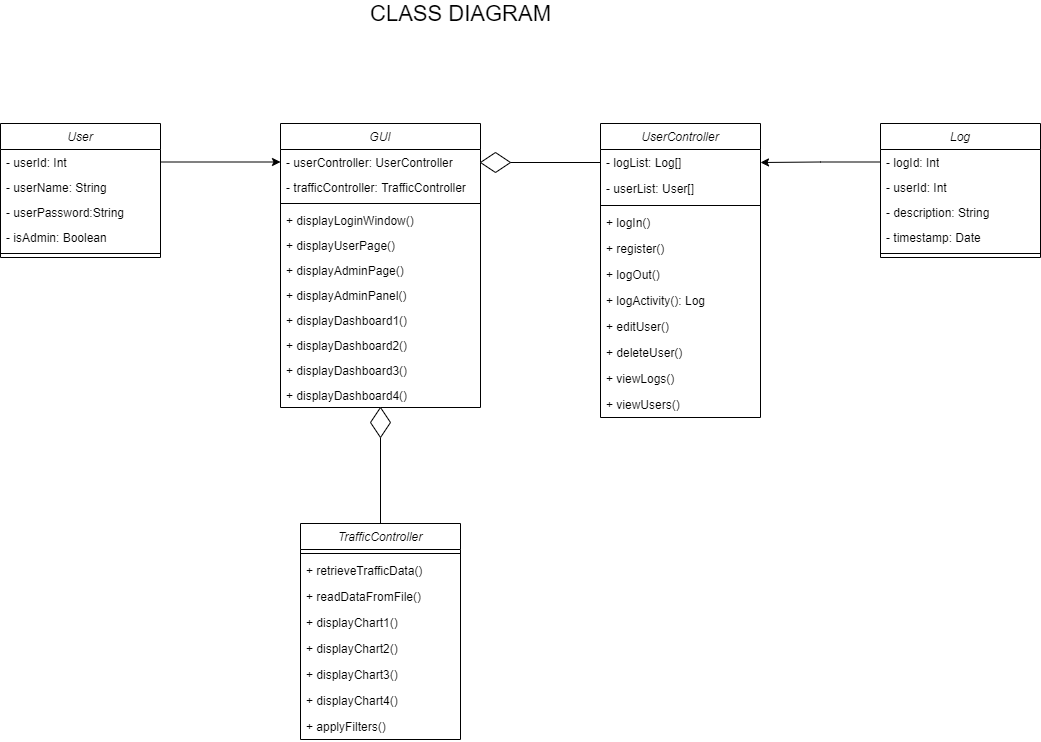

The diagram above was exported from draw.io. Its source (the exported page's mxGraphModel, read from the mxfile embedded in the PNG):
<mxGraphModel dx="1086" dy="1975" grid="1" gridSize="10" guides="1" tooltips="1" connect="1" arrows="1" fold="1" page="1" pageScale="1" pageWidth="827" pageHeight="1169" math="0" shadow="0">
  <root>
    <mxCell id="0" />
    <mxCell id="1" parent="0" />
    <mxCell id="JPD4LmZS9wg1SynszOkP-32" value="User" style="swimlane;fontStyle=2;align=center;verticalAlign=top;childLayout=stackLayout;horizontal=1;startSize=26;horizontalStack=0;resizeParent=1;resizeLast=0;collapsible=1;marginBottom=0;rounded=0;shadow=0;strokeWidth=1;" parent="1" vertex="1">
      <mxGeometry x="40" y="-840" width="160" height="134" as="geometry">
        <mxRectangle x="230" y="140" width="160" height="26" as="alternateBounds" />
      </mxGeometry>
    </mxCell>
    <mxCell id="JPD4LmZS9wg1SynszOkP-22" value="- userId: Int" style="text;html=1;strokeColor=none;fillColor=none;align=left;verticalAlign=middle;spacingLeft=4;spacingRight=4;overflow=hidden;rotatable=0;points=[[0,0.5],[1,0.5]];portConstraint=eastwest;fontStyle=0" parent="JPD4LmZS9wg1SynszOkP-32" vertex="1">
      <mxGeometry y="26" width="160" height="25" as="geometry" />
    </mxCell>
    <mxCell id="JPD4LmZS9wg1SynszOkP-23" value="- userName: String" style="text;html=1;strokeColor=none;fillColor=none;align=left;verticalAlign=middle;spacingLeft=4;spacingRight=4;overflow=hidden;rotatable=0;points=[[0,0.5],[1,0.5]];portConstraint=eastwest;" parent="JPD4LmZS9wg1SynszOkP-32" vertex="1">
      <mxGeometry y="51" width="160" height="25" as="geometry" />
    </mxCell>
    <mxCell id="JPD4LmZS9wg1SynszOkP-24" value="- userPassword:String" style="text;html=1;strokeColor=none;fillColor=none;align=left;verticalAlign=middle;spacingLeft=4;spacingRight=4;overflow=hidden;rotatable=0;points=[[0,0.5],[1,0.5]];portConstraint=eastwest;" parent="JPD4LmZS9wg1SynszOkP-32" vertex="1">
      <mxGeometry y="76" width="160" height="25" as="geometry" />
    </mxCell>
    <mxCell id="JPD4LmZS9wg1SynszOkP-25" value="- isAdmin: Boolean" style="text;html=1;strokeColor=none;fillColor=none;align=left;verticalAlign=middle;spacingLeft=4;spacingRight=4;overflow=hidden;rotatable=0;points=[[0,0.5],[1,0.5]];portConstraint=eastwest;" parent="JPD4LmZS9wg1SynszOkP-32" vertex="1">
      <mxGeometry y="101" width="160" height="25" as="geometry" />
    </mxCell>
    <mxCell id="JPD4LmZS9wg1SynszOkP-36" value="" style="line;html=1;strokeWidth=1;align=left;verticalAlign=middle;spacingTop=-1;spacingLeft=3;spacingRight=3;rotatable=0;labelPosition=right;points=[];portConstraint=eastwest;" parent="JPD4LmZS9wg1SynszOkP-32" vertex="1">
      <mxGeometry y="126" width="160" height="8" as="geometry" />
    </mxCell>
    <mxCell id="JPD4LmZS9wg1SynszOkP-38" value="GUI" style="swimlane;fontStyle=2;align=center;verticalAlign=top;childLayout=stackLayout;horizontal=1;startSize=26;horizontalStack=0;resizeParent=1;resizeLast=0;collapsible=1;marginBottom=0;rounded=0;shadow=0;strokeWidth=1;" parent="1" vertex="1">
      <mxGeometry x="320" y="-840" width="200" height="284" as="geometry">
        <mxRectangle x="230" y="140" width="160" height="26" as="alternateBounds" />
      </mxGeometry>
    </mxCell>
    <mxCell id="JPD4LmZS9wg1SynszOkP-39" value="- userController: UserController" style="text;html=1;strokeColor=none;fillColor=none;align=left;verticalAlign=middle;spacingLeft=4;spacingRight=4;overflow=hidden;rotatable=0;points=[[0,0.5],[1,0.5]];portConstraint=eastwest;fontStyle=0" parent="JPD4LmZS9wg1SynszOkP-38" vertex="1">
      <mxGeometry y="26" width="200" height="25" as="geometry" />
    </mxCell>
    <mxCell id="JPD4LmZS9wg1SynszOkP-42" value="- trafficController: TrafficController" style="text;html=1;strokeColor=none;fillColor=none;align=left;verticalAlign=middle;spacingLeft=4;spacingRight=4;overflow=hidden;rotatable=0;points=[[0,0.5],[1,0.5]];portConstraint=eastwest;" parent="JPD4LmZS9wg1SynszOkP-38" vertex="1">
      <mxGeometry y="51" width="200" height="25" as="geometry" />
    </mxCell>
    <mxCell id="JPD4LmZS9wg1SynszOkP-44" value="" style="line;html=1;strokeWidth=1;align=left;verticalAlign=middle;spacingTop=-1;spacingLeft=3;spacingRight=3;rotatable=0;labelPosition=right;points=[];portConstraint=eastwest;" parent="JPD4LmZS9wg1SynszOkP-38" vertex="1">
      <mxGeometry y="76" width="200" height="8" as="geometry" />
    </mxCell>
    <mxCell id="JPD4LmZS9wg1SynszOkP-94" value="+ displayLoginWindow()" style="text;html=1;strokeColor=none;fillColor=none;align=left;verticalAlign=middle;spacingLeft=4;spacingRight=4;overflow=hidden;rotatable=0;points=[[0,0.5],[1,0.5]];portConstraint=eastwest;" parent="JPD4LmZS9wg1SynszOkP-38" vertex="1">
      <mxGeometry y="84" width="200" height="25" as="geometry" />
    </mxCell>
    <mxCell id="JPD4LmZS9wg1SynszOkP-100" value="+ displayUserPage()" style="text;html=1;strokeColor=none;fillColor=none;align=left;verticalAlign=middle;spacingLeft=4;spacingRight=4;overflow=hidden;rotatable=0;points=[[0,0.5],[1,0.5]];portConstraint=eastwest;" parent="JPD4LmZS9wg1SynszOkP-38" vertex="1">
      <mxGeometry y="109" width="200" height="25" as="geometry" />
    </mxCell>
    <mxCell id="JPD4LmZS9wg1SynszOkP-101" value="+ displayAdminPage()" style="text;html=1;strokeColor=none;fillColor=none;align=left;verticalAlign=middle;spacingLeft=4;spacingRight=4;overflow=hidden;rotatable=0;points=[[0,0.5],[1,0.5]];portConstraint=eastwest;" parent="JPD4LmZS9wg1SynszOkP-38" vertex="1">
      <mxGeometry y="134" width="200" height="25" as="geometry" />
    </mxCell>
    <mxCell id="JPD4LmZS9wg1SynszOkP-104" value="+ displayAdminPanel()" style="text;html=1;strokeColor=none;fillColor=none;align=left;verticalAlign=middle;spacingLeft=4;spacingRight=4;overflow=hidden;rotatable=0;points=[[0,0.5],[1,0.5]];portConstraint=eastwest;" parent="JPD4LmZS9wg1SynszOkP-38" vertex="1">
      <mxGeometry y="159" width="200" height="25" as="geometry" />
    </mxCell>
    <mxCell id="JPD4LmZS9wg1SynszOkP-105" value="+ displayDashboard1()" style="text;html=1;strokeColor=none;fillColor=none;align=left;verticalAlign=middle;spacingLeft=4;spacingRight=4;overflow=hidden;rotatable=0;points=[[0,0.5],[1,0.5]];portConstraint=eastwest;" parent="JPD4LmZS9wg1SynszOkP-38" vertex="1">
      <mxGeometry y="184" width="200" height="25" as="geometry" />
    </mxCell>
    <mxCell id="JPD4LmZS9wg1SynszOkP-106" value="+ displayDashboard2()" style="text;html=1;strokeColor=none;fillColor=none;align=left;verticalAlign=middle;spacingLeft=4;spacingRight=4;overflow=hidden;rotatable=0;points=[[0,0.5],[1,0.5]];portConstraint=eastwest;" parent="JPD4LmZS9wg1SynszOkP-38" vertex="1">
      <mxGeometry y="209" width="200" height="25" as="geometry" />
    </mxCell>
    <mxCell id="JPD4LmZS9wg1SynszOkP-107" value="+ displayDashboard3()" style="text;html=1;strokeColor=none;fillColor=none;align=left;verticalAlign=middle;spacingLeft=4;spacingRight=4;overflow=hidden;rotatable=0;points=[[0,0.5],[1,0.5]];portConstraint=eastwest;" parent="JPD4LmZS9wg1SynszOkP-38" vertex="1">
      <mxGeometry y="234" width="200" height="25" as="geometry" />
    </mxCell>
    <mxCell id="JPD4LmZS9wg1SynszOkP-108" value="+ displayDashboard4()" style="text;html=1;strokeColor=none;fillColor=none;align=left;verticalAlign=middle;spacingLeft=4;spacingRight=4;overflow=hidden;rotatable=0;points=[[0,0.5],[1,0.5]];portConstraint=eastwest;" parent="JPD4LmZS9wg1SynszOkP-38" vertex="1">
      <mxGeometry y="259" width="200" height="25" as="geometry" />
    </mxCell>
    <mxCell id="JPD4LmZS9wg1SynszOkP-98" style="edgeStyle=orthogonalEdgeStyle;rounded=0;orthogonalLoop=1;jettySize=auto;html=1;exitX=0.5;exitY=0;exitDx=0;exitDy=0;entryX=0.5;entryY=1;entryDx=0;entryDy=0;endArrow=none;endFill=0;" parent="1" source="JPD4LmZS9wg1SynszOkP-46" target="JPD4LmZS9wg1SynszOkP-95" edge="1">
      <mxGeometry relative="1" as="geometry" />
    </mxCell>
    <mxCell id="JPD4LmZS9wg1SynszOkP-46" value="TrafficController" style="swimlane;fontStyle=2;align=center;verticalAlign=top;childLayout=stackLayout;horizontal=1;startSize=26;horizontalStack=0;resizeParent=1;resizeLast=0;collapsible=1;marginBottom=0;rounded=0;shadow=0;strokeWidth=1;" parent="1" vertex="1">
      <mxGeometry x="340" y="-440" width="160" height="216" as="geometry">
        <mxRectangle x="230" y="140" width="160" height="26" as="alternateBounds" />
      </mxGeometry>
    </mxCell>
    <mxCell id="JPD4LmZS9wg1SynszOkP-52" value="" style="line;html=1;strokeWidth=1;align=left;verticalAlign=middle;spacingTop=-1;spacingLeft=3;spacingRight=3;rotatable=0;labelPosition=right;points=[];portConstraint=eastwest;" parent="JPD4LmZS9wg1SynszOkP-46" vertex="1">
      <mxGeometry y="26" width="160" height="8" as="geometry" />
    </mxCell>
    <mxCell id="JPD4LmZS9wg1SynszOkP-53" value="+ retrieveTrafficData() " style="text;align=left;verticalAlign=top;spacingLeft=4;spacingRight=4;overflow=hidden;rotatable=0;points=[[0,0.5],[1,0.5]];portConstraint=eastwest;" parent="JPD4LmZS9wg1SynszOkP-46" vertex="1">
      <mxGeometry y="34" width="160" height="26" as="geometry" />
    </mxCell>
    <mxCell id="JPD4LmZS9wg1SynszOkP-89" value="+ readDataFromFile()" style="text;align=left;verticalAlign=top;spacingLeft=4;spacingRight=4;overflow=hidden;rotatable=0;points=[[0,0.5],[1,0.5]];portConstraint=eastwest;" parent="JPD4LmZS9wg1SynszOkP-46" vertex="1">
      <mxGeometry y="60" width="160" height="26" as="geometry" />
    </mxCell>
    <mxCell id="JPD4LmZS9wg1SynszOkP-85" value="+ displayChart1()" style="text;align=left;verticalAlign=top;spacingLeft=4;spacingRight=4;overflow=hidden;rotatable=0;points=[[0,0.5],[1,0.5]];portConstraint=eastwest;" parent="JPD4LmZS9wg1SynszOkP-46" vertex="1">
      <mxGeometry y="86" width="160" height="26" as="geometry" />
    </mxCell>
    <mxCell id="JPD4LmZS9wg1SynszOkP-86" value="+ displayChart2() " style="text;align=left;verticalAlign=top;spacingLeft=4;spacingRight=4;overflow=hidden;rotatable=0;points=[[0,0.5],[1,0.5]];portConstraint=eastwest;" parent="JPD4LmZS9wg1SynszOkP-46" vertex="1">
      <mxGeometry y="112" width="160" height="26" as="geometry" />
    </mxCell>
    <mxCell id="JPD4LmZS9wg1SynszOkP-87" value="+ displayChart3() " style="text;align=left;verticalAlign=top;spacingLeft=4;spacingRight=4;overflow=hidden;rotatable=0;points=[[0,0.5],[1,0.5]];portConstraint=eastwest;" parent="JPD4LmZS9wg1SynszOkP-46" vertex="1">
      <mxGeometry y="138" width="160" height="26" as="geometry" />
    </mxCell>
    <mxCell id="JPD4LmZS9wg1SynszOkP-88" value="+ displayChart4() " style="text;align=left;verticalAlign=top;spacingLeft=4;spacingRight=4;overflow=hidden;rotatable=0;points=[[0,0.5],[1,0.5]];portConstraint=eastwest;" parent="JPD4LmZS9wg1SynszOkP-46" vertex="1">
      <mxGeometry y="164" width="160" height="26" as="geometry" />
    </mxCell>
    <mxCell id="81Nb0EOUvwubfUVZcO_q-1" value="+ applyFilters() " style="text;align=left;verticalAlign=top;spacingLeft=4;spacingRight=4;overflow=hidden;rotatable=0;points=[[0,0.5],[1,0.5]];portConstraint=eastwest;" vertex="1" parent="JPD4LmZS9wg1SynszOkP-46">
      <mxGeometry y="190" width="160" height="26" as="geometry" />
    </mxCell>
    <mxCell id="JPD4LmZS9wg1SynszOkP-54" value="UserController" style="swimlane;fontStyle=2;align=center;verticalAlign=top;childLayout=stackLayout;horizontal=1;startSize=26;horizontalStack=0;resizeParent=1;resizeLast=0;collapsible=1;marginBottom=0;rounded=0;shadow=0;strokeWidth=1;" parent="1" vertex="1">
      <mxGeometry x="640" y="-840" width="160" height="294" as="geometry">
        <mxRectangle x="230" y="140" width="160" height="26" as="alternateBounds" />
      </mxGeometry>
    </mxCell>
    <mxCell id="JPD4LmZS9wg1SynszOkP-84" value="- logList: Log[]&#10;" style="text;align=left;verticalAlign=top;spacingLeft=4;spacingRight=4;overflow=hidden;rotatable=0;points=[[0,0.5],[1,0.5]];portConstraint=eastwest;" parent="JPD4LmZS9wg1SynszOkP-54" vertex="1">
      <mxGeometry y="26" width="160" height="26" as="geometry" />
    </mxCell>
    <mxCell id="JPD4LmZS9wg1SynszOkP-83" value="- userList: User[]&#10;" style="text;align=left;verticalAlign=top;spacingLeft=4;spacingRight=4;overflow=hidden;rotatable=0;points=[[0,0.5],[1,0.5]];portConstraint=eastwest;" parent="JPD4LmZS9wg1SynszOkP-54" vertex="1">
      <mxGeometry y="52" width="160" height="26" as="geometry" />
    </mxCell>
    <mxCell id="JPD4LmZS9wg1SynszOkP-60" value="" style="line;html=1;strokeWidth=1;align=left;verticalAlign=middle;spacingTop=-1;spacingLeft=3;spacingRight=3;rotatable=0;labelPosition=right;points=[];portConstraint=eastwest;" parent="JPD4LmZS9wg1SynszOkP-54" vertex="1">
      <mxGeometry y="78" width="160" height="8" as="geometry" />
    </mxCell>
    <mxCell id="JPD4LmZS9wg1SynszOkP-61" value="+ logIn() " style="text;align=left;verticalAlign=top;spacingLeft=4;spacingRight=4;overflow=hidden;rotatable=0;points=[[0,0.5],[1,0.5]];portConstraint=eastwest;" parent="JPD4LmZS9wg1SynszOkP-54" vertex="1">
      <mxGeometry y="86" width="160" height="26" as="geometry" />
    </mxCell>
    <mxCell id="JPD4LmZS9wg1SynszOkP-74" value="+ register()" style="text;align=left;verticalAlign=top;spacingLeft=4;spacingRight=4;overflow=hidden;rotatable=0;points=[[0,0.5],[1,0.5]];portConstraint=eastwest;" parent="JPD4LmZS9wg1SynszOkP-54" vertex="1">
      <mxGeometry y="112" width="160" height="26" as="geometry" />
    </mxCell>
    <mxCell id="JPD4LmZS9wg1SynszOkP-75" value="+ logOut()" style="text;align=left;verticalAlign=top;spacingLeft=4;spacingRight=4;overflow=hidden;rotatable=0;points=[[0,0.5],[1,0.5]];portConstraint=eastwest;" parent="JPD4LmZS9wg1SynszOkP-54" vertex="1">
      <mxGeometry y="138" width="160" height="26" as="geometry" />
    </mxCell>
    <mxCell id="JPD4LmZS9wg1SynszOkP-76" value="+ logActivity(): Log" style="text;align=left;verticalAlign=top;spacingLeft=4;spacingRight=4;overflow=hidden;rotatable=0;points=[[0,0.5],[1,0.5]];portConstraint=eastwest;" parent="JPD4LmZS9wg1SynszOkP-54" vertex="1">
      <mxGeometry y="164" width="160" height="26" as="geometry" />
    </mxCell>
    <mxCell id="JPD4LmZS9wg1SynszOkP-77" value="+ editUser() " style="text;align=left;verticalAlign=top;spacingLeft=4;spacingRight=4;overflow=hidden;rotatable=0;points=[[0,0.5],[1,0.5]];portConstraint=eastwest;" parent="JPD4LmZS9wg1SynszOkP-54" vertex="1">
      <mxGeometry y="190" width="160" height="26" as="geometry" />
    </mxCell>
    <mxCell id="JPD4LmZS9wg1SynszOkP-78" value="+ deleteUser() " style="text;align=left;verticalAlign=top;spacingLeft=4;spacingRight=4;overflow=hidden;rotatable=0;points=[[0,0.5],[1,0.5]];portConstraint=eastwest;" parent="JPD4LmZS9wg1SynszOkP-54" vertex="1">
      <mxGeometry y="216" width="160" height="26" as="geometry" />
    </mxCell>
    <mxCell id="JPD4LmZS9wg1SynszOkP-79" value="+ viewLogs()" style="text;align=left;verticalAlign=top;spacingLeft=4;spacingRight=4;overflow=hidden;rotatable=0;points=[[0,0.5],[1,0.5]];portConstraint=eastwest;" parent="JPD4LmZS9wg1SynszOkP-54" vertex="1">
      <mxGeometry y="242" width="160" height="26" as="geometry" />
    </mxCell>
    <mxCell id="JPD4LmZS9wg1SynszOkP-82" value="+ viewUsers()" style="text;align=left;verticalAlign=top;spacingLeft=4;spacingRight=4;overflow=hidden;rotatable=0;points=[[0,0.5],[1,0.5]];portConstraint=eastwest;" parent="JPD4LmZS9wg1SynszOkP-54" vertex="1">
      <mxGeometry y="268" width="160" height="26" as="geometry" />
    </mxCell>
    <mxCell id="JPD4LmZS9wg1SynszOkP-62" value="Log" style="swimlane;fontStyle=2;align=center;verticalAlign=top;childLayout=stackLayout;horizontal=1;startSize=26;horizontalStack=0;resizeParent=1;resizeLast=0;collapsible=1;marginBottom=0;rounded=0;shadow=0;strokeWidth=1;" parent="1" vertex="1">
      <mxGeometry x="920" y="-840" width="160" height="134" as="geometry">
        <mxRectangle x="230" y="140" width="160" height="26" as="alternateBounds" />
      </mxGeometry>
    </mxCell>
    <mxCell id="JPD4LmZS9wg1SynszOkP-70" value="- logId: Int" style="text;html=1;strokeColor=none;fillColor=none;align=left;verticalAlign=middle;spacingLeft=4;spacingRight=4;overflow=hidden;rotatable=0;points=[[0,0.5],[1,0.5]];portConstraint=eastwest;" parent="JPD4LmZS9wg1SynszOkP-62" vertex="1">
      <mxGeometry y="26" width="160" height="25" as="geometry" />
    </mxCell>
    <mxCell id="JPD4LmZS9wg1SynszOkP-71" value="- userId: Int" style="text;html=1;strokeColor=none;fillColor=none;align=left;verticalAlign=middle;spacingLeft=4;spacingRight=4;overflow=hidden;rotatable=0;points=[[0,0.5],[1,0.5]];portConstraint=eastwest;" parent="JPD4LmZS9wg1SynszOkP-62" vertex="1">
      <mxGeometry y="51" width="160" height="25" as="geometry" />
    </mxCell>
    <mxCell id="JPD4LmZS9wg1SynszOkP-73" value="- description: String" style="text;html=1;strokeColor=none;fillColor=none;align=left;verticalAlign=middle;spacingLeft=4;spacingRight=4;overflow=hidden;rotatable=0;points=[[0,0.5],[1,0.5]];portConstraint=eastwest;" parent="JPD4LmZS9wg1SynszOkP-62" vertex="1">
      <mxGeometry y="76" width="160" height="25" as="geometry" />
    </mxCell>
    <mxCell id="JPD4LmZS9wg1SynszOkP-72" value="- timestamp: Date" style="text;html=1;strokeColor=none;fillColor=none;align=left;verticalAlign=middle;spacingLeft=4;spacingRight=4;overflow=hidden;rotatable=0;points=[[0,0.5],[1,0.5]];portConstraint=eastwest;" parent="JPD4LmZS9wg1SynszOkP-62" vertex="1">
      <mxGeometry y="101" width="160" height="25" as="geometry" />
    </mxCell>
    <mxCell id="JPD4LmZS9wg1SynszOkP-68" value="" style="line;html=1;strokeWidth=1;align=left;verticalAlign=middle;spacingTop=-1;spacingLeft=3;spacingRight=3;rotatable=0;labelPosition=right;points=[];portConstraint=eastwest;" parent="JPD4LmZS9wg1SynszOkP-62" vertex="1">
      <mxGeometry y="126" width="160" height="8" as="geometry" />
    </mxCell>
    <mxCell id="JPD4LmZS9wg1SynszOkP-90" style="edgeStyle=orthogonalEdgeStyle;rounded=0;orthogonalLoop=1;jettySize=auto;html=1;exitX=1;exitY=0.5;exitDx=0;exitDy=0;entryX=0;entryY=0.5;entryDx=0;entryDy=0;endArrow=classic;endFill=1;" parent="1" source="JPD4LmZS9wg1SynszOkP-22" target="JPD4LmZS9wg1SynszOkP-39" edge="1">
      <mxGeometry relative="1" as="geometry" />
    </mxCell>
    <mxCell id="JPD4LmZS9wg1SynszOkP-93" style="edgeStyle=orthogonalEdgeStyle;rounded=0;orthogonalLoop=1;jettySize=auto;html=1;exitX=0;exitY=0.5;exitDx=0;exitDy=0;entryX=1;entryY=0.5;entryDx=0;entryDy=0;endArrow=classic;endFill=1;" parent="1" source="JPD4LmZS9wg1SynszOkP-70" target="JPD4LmZS9wg1SynszOkP-84" edge="1">
      <mxGeometry relative="1" as="geometry" />
    </mxCell>
    <mxCell id="JPD4LmZS9wg1SynszOkP-95" value="" style="rhombus;whiteSpace=wrap;html=1;" parent="1" vertex="1">
      <mxGeometry x="410" y="-556" width="20" height="30" as="geometry" />
    </mxCell>
    <mxCell id="JPD4LmZS9wg1SynszOkP-97" value="" style="rhombus;whiteSpace=wrap;html=1;direction=south;" parent="1" vertex="1">
      <mxGeometry x="520" y="-811" width="30" height="20" as="geometry" />
    </mxCell>
    <mxCell id="JPD4LmZS9wg1SynszOkP-99" style="edgeStyle=orthogonalEdgeStyle;rounded=0;orthogonalLoop=1;jettySize=auto;html=1;exitX=0;exitY=0.5;exitDx=0;exitDy=0;entryX=0.5;entryY=0;entryDx=0;entryDy=0;endArrow=none;endFill=0;" parent="1" source="JPD4LmZS9wg1SynszOkP-84" target="JPD4LmZS9wg1SynszOkP-97" edge="1">
      <mxGeometry relative="1" as="geometry" />
    </mxCell>
    <mxCell id="RNKDQbgrpNnpqy60_V-U-1" value="&lt;font style=&quot;font-size: 22px&quot;&gt;CLASS DIAGRAM&lt;/font&gt;" style="text;html=1;align=center;verticalAlign=middle;resizable=0;points=[];autosize=1;" parent="1" vertex="1">
      <mxGeometry x="400" y="-960" width="200" height="20" as="geometry" />
    </mxCell>
  </root>
</mxGraphModel>